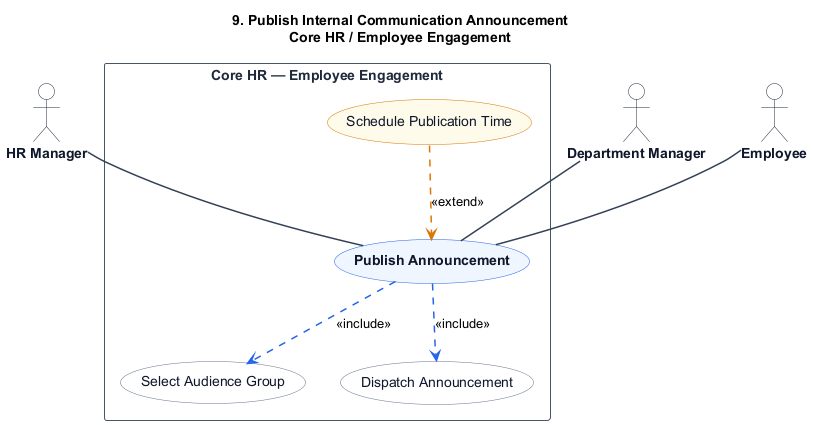

The diagram above was rendered by PlantUML. Its source (embedded in the PNG):
@startuml
title 9. Publish Internal Communication Announcement\nCore HR / Employee Engagement

skinparam shadowing false
skinparam packageStyle rectangle
skinparam actorStyle stickman

hide stereotype

skinparam ActorBorderColor #1e293b
skinparam ActorBackgroundColor #ffffff
skinparam ActorFontColor #0f172a
skinparam ActorFontStyle bold

skinparam RectangleBorderColor #475569
skinparam RectangleBackgroundColor #ffffff
skinparam RectangleFontColor #1e293b
skinparam RectangleFontStyle bold

skinparam ArrowColor #334155
skinparam ArrowThickness 1.5

skinparam usecase {
    BackgroundColor #eff6ff
    BorderColor #2563eb
    FontColor #0f172a
    FontStyle bold
}

skinparam usecase<<Inc>> {
    BackgroundColor #ffffff
    BorderColor #64748b
    FontColor #0f172a
    FontStyle normal
}

skinparam usecase<<Ext>> {
    BackgroundColor #fffbeb
    BorderColor #d97706
    FontColor #0f172a
    FontStyle normal
}

actor "HR Manager" as HRManager
actor "Department Manager" as DepartmentManager
actor "Employee" as Employee

rectangle "Core HR — Employee Engagement" {
    usecase "Publish Announcement" as UC_Main

    usecase "Select Audience Group" as UC_Inc1 <<Inc>>
    usecase "Dispatch Announcement" as UC_Inc2 <<Inc>>

    usecase "Schedule Publication Time" as UC_Ext1 <<Ext>>

    HRManager -- UC_Main
    DepartmentManager -- UC_Main
    Employee -- UC_Main

    UC_Main .[#2563eb].> UC_Inc1 : <<include>>
    UC_Main .[#2563eb].> UC_Inc2 : <<include>>

    UC_Ext1 .[#d97706].> UC_Main : <<extend>>
}
@enduml